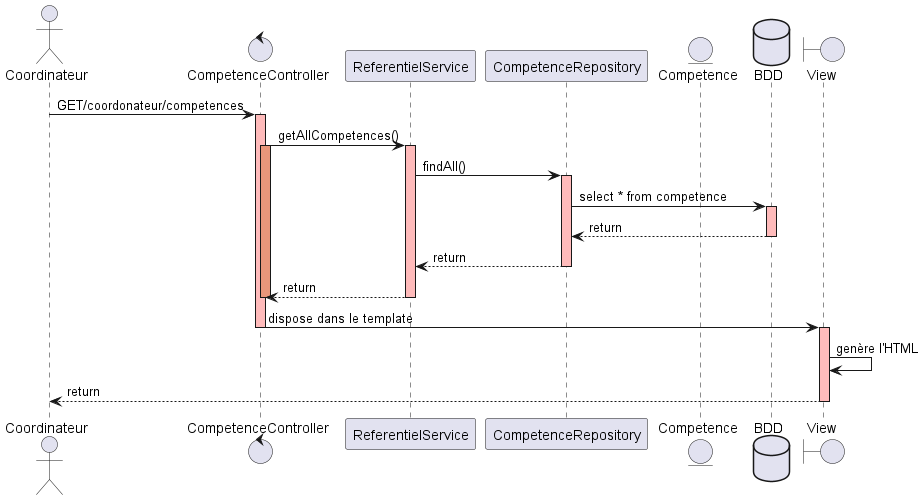

The diagram above was rendered by PlantUML. Its source (embedded in the PNG):
@startuml

actor Coordinateur
control "CompetenceController" as CC
participant "ReferentielService" as CS
participant "CompetenceRepository" as CR
entity "Competence" as C
database "BDD" as BDD
boundary "View" as V

Coordinateur -> CC: GET/coordonateur/competences
activate CC #FFBBBB


CC -> CS: getAllCompetences()
activate CC #DarkSalmon
activate CS #FFBBBB
CS -> CR: findAll()
activate CR #FFBBBB

CR -> BDD: select * from competence
activate BDD #FFBBBB
BDD --> CR: return
deactivate BDD

CR --> CS: return
deactivate CR
CS --> CC: return
deactivate CS
deactivate CC

CC -> V: dispose dans le template
deactivate CC
activate V #FFBBBB
V -> V: genère l'HTML
V --> Coordinateur: return
deactivate V

@enduml